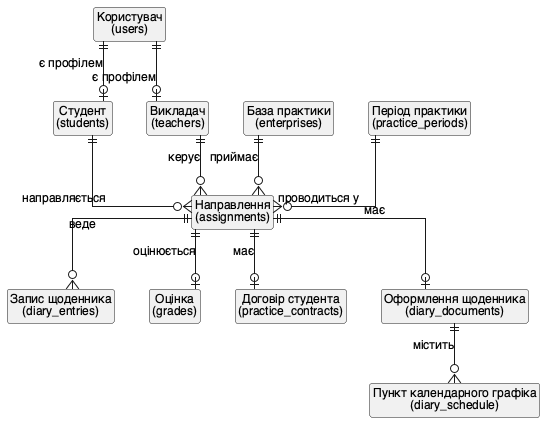

The diagram above was rendered by PlantUML. Its source (embedded in the PNG):
@startuml lab5_er_conceptual
' Концептуальна ER-модель (нотація «воронячі лапки»)
skinparam defaultFontName "Helvetica"
skinparam defaultFontSize 12
skinparam linetype ortho
skinparam entity {
  BackgroundColor #FFFBE6
  BorderColor #8A6D00
}
hide circle
hide empty members

entity "Користувач\n(users)" as users
entity "Студент\n(students)" as students
entity "Викладач\n(teachers)" as teachers
entity "База практики\n(enterprises)" as enterprises
entity "Період практики\n(practice_periods)" as periods
entity "Направлення\n(assignments)" as assignments
entity "Запис щоденника\n(diary_entries)" as diary
entity "Оцінка\n(grades)" as grades

users       ||--o| students    : є профілем
users       ||--o| teachers    : є профілем
students    ||--o{ assignments : направляється
periods     ||--o{ assignments : проводиться у
enterprises ||--o{ assignments : приймає
teachers    ||--o{ assignments : керує
assignments ||--o{ diary       : веде
assignments ||--o| grades      : оцінюється
entity "Договір студента\n(practice_contracts)" as contracts
entity "Оформлення щоденника\n(diary_documents)" as docs
entity "Пункт календарного графіка\n(diary_schedule)" as schedule
assignments ||--o| contracts : має
assignments ||--o| docs : має
 docs ||--o{ schedule : містить
@enduml